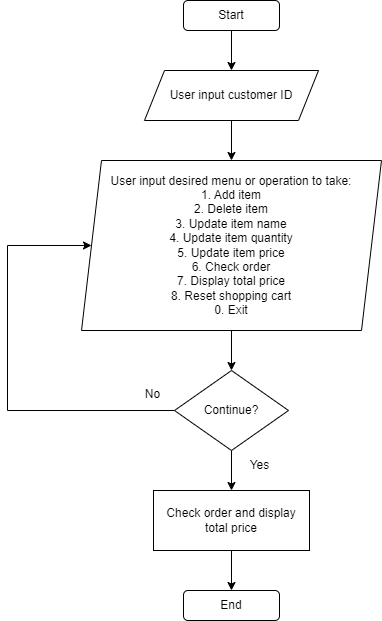

The diagram above was exported from draw.io. Its source (the exported page's mxGraphModel, read from the mxfile embedded in the PNG):
<mxGraphModel dx="1422" dy="697" grid="1" gridSize="10" guides="1" tooltips="1" connect="1" arrows="1" fold="1" page="1" pageScale="1" pageWidth="827" pageHeight="1169" math="0" shadow="0">
  <root>
    <mxCell id="WIyWlLk6GJQsqaUBKTNV-0" />
    <mxCell id="WIyWlLk6GJQsqaUBKTNV-1" parent="WIyWlLk6GJQsqaUBKTNV-0" />
    <mxCell id="HIbjmlllx2qguOj4CPCD-2" value="" style="edgeStyle=orthogonalEdgeStyle;rounded=0;orthogonalLoop=1;jettySize=auto;html=1;" edge="1" parent="WIyWlLk6GJQsqaUBKTNV-1" source="HIbjmlllx2qguOj4CPCD-0" target="HIbjmlllx2qguOj4CPCD-1">
      <mxGeometry relative="1" as="geometry" />
    </mxCell>
    <mxCell id="HIbjmlllx2qguOj4CPCD-0" value="Start" style="rounded=1;whiteSpace=wrap;html=1;" vertex="1" parent="WIyWlLk6GJQsqaUBKTNV-1">
      <mxGeometry x="366" y="110" width="96" height="30" as="geometry" />
    </mxCell>
    <mxCell id="HIbjmlllx2qguOj4CPCD-4" value="" style="edgeStyle=orthogonalEdgeStyle;rounded=0;orthogonalLoop=1;jettySize=auto;html=1;" edge="1" parent="WIyWlLk6GJQsqaUBKTNV-1" source="HIbjmlllx2qguOj4CPCD-1" target="HIbjmlllx2qguOj4CPCD-3">
      <mxGeometry relative="1" as="geometry" />
    </mxCell>
    <mxCell id="HIbjmlllx2qguOj4CPCD-1" value="User input customer ID" style="shape=parallelogram;perimeter=parallelogramPerimeter;whiteSpace=wrap;html=1;fixedSize=1;" vertex="1" parent="WIyWlLk6GJQsqaUBKTNV-1">
      <mxGeometry x="327" y="180" width="174" height="50" as="geometry" />
    </mxCell>
    <mxCell id="HIbjmlllx2qguOj4CPCD-6" value="" style="edgeStyle=orthogonalEdgeStyle;rounded=0;orthogonalLoop=1;jettySize=auto;html=1;" edge="1" parent="WIyWlLk6GJQsqaUBKTNV-1" source="HIbjmlllx2qguOj4CPCD-3" target="HIbjmlllx2qguOj4CPCD-5">
      <mxGeometry relative="1" as="geometry" />
    </mxCell>
    <mxCell id="HIbjmlllx2qguOj4CPCD-3" value="User input desired menu or operation to take:&lt;br&gt;&lt;div&gt;&lt;span&gt;1. Add item&lt;/span&gt;&lt;/div&gt;&lt;div&gt;&lt;span&gt;2. Delete item&lt;/span&gt;&lt;/div&gt;&lt;div&gt;&lt;span&gt;3. Update item name&lt;/span&gt;&lt;/div&gt;&lt;div&gt;&lt;span&gt;4. Update item quantity&lt;/span&gt;&lt;/div&gt;&lt;div&gt;&lt;span&gt;5. Update item price&lt;/span&gt;&lt;/div&gt;&lt;div&gt;&lt;span&gt;6. Check order&lt;/span&gt;&lt;/div&gt;&lt;div&gt;&lt;span&gt;7. Display total price&lt;/span&gt;&lt;/div&gt;&lt;div&gt;&lt;span&gt;8. Reset shopping cart&lt;/span&gt;&lt;/div&gt;&lt;div&gt;&lt;span&gt;0. Exit&lt;/span&gt;&lt;/div&gt;" style="shape=parallelogram;perimeter=parallelogramPerimeter;whiteSpace=wrap;html=1;fixedSize=1;" vertex="1" parent="WIyWlLk6GJQsqaUBKTNV-1">
      <mxGeometry x="264" y="270" width="300" height="170" as="geometry" />
    </mxCell>
    <mxCell id="HIbjmlllx2qguOj4CPCD-7" style="edgeStyle=orthogonalEdgeStyle;rounded=0;orthogonalLoop=1;jettySize=auto;html=1;entryX=0;entryY=0.5;entryDx=0;entryDy=0;" edge="1" parent="WIyWlLk6GJQsqaUBKTNV-1" source="HIbjmlllx2qguOj4CPCD-5" target="HIbjmlllx2qguOj4CPCD-3">
      <mxGeometry relative="1" as="geometry">
        <Array as="points">
          <mxPoint x="190" y="520" />
          <mxPoint x="190" y="355" />
        </Array>
      </mxGeometry>
    </mxCell>
    <mxCell id="HIbjmlllx2qguOj4CPCD-11" value="" style="edgeStyle=orthogonalEdgeStyle;rounded=0;orthogonalLoop=1;jettySize=auto;html=1;" edge="1" parent="WIyWlLk6GJQsqaUBKTNV-1" source="HIbjmlllx2qguOj4CPCD-5" target="HIbjmlllx2qguOj4CPCD-10">
      <mxGeometry relative="1" as="geometry" />
    </mxCell>
    <mxCell id="HIbjmlllx2qguOj4CPCD-5" value="Continue?" style="rhombus;whiteSpace=wrap;html=1;" vertex="1" parent="WIyWlLk6GJQsqaUBKTNV-1">
      <mxGeometry x="357" y="480" width="114" height="80" as="geometry" />
    </mxCell>
    <mxCell id="HIbjmlllx2qguOj4CPCD-8" value="No" style="text;html=1;align=center;verticalAlign=middle;resizable=0;points=[];autosize=1;strokeColor=none;fillColor=none;" vertex="1" parent="WIyWlLk6GJQsqaUBKTNV-1">
      <mxGeometry x="320" y="494" width="30" height="20" as="geometry" />
    </mxCell>
    <mxCell id="HIbjmlllx2qguOj4CPCD-13" value="" style="edgeStyle=orthogonalEdgeStyle;rounded=0;orthogonalLoop=1;jettySize=auto;html=1;" edge="1" parent="WIyWlLk6GJQsqaUBKTNV-1" source="HIbjmlllx2qguOj4CPCD-10" target="HIbjmlllx2qguOj4CPCD-12">
      <mxGeometry relative="1" as="geometry" />
    </mxCell>
    <mxCell id="HIbjmlllx2qguOj4CPCD-10" value="Check order and display total price" style="rounded=0;whiteSpace=wrap;html=1;" vertex="1" parent="WIyWlLk6GJQsqaUBKTNV-1">
      <mxGeometry x="336" y="600" width="156" height="60" as="geometry" />
    </mxCell>
    <mxCell id="HIbjmlllx2qguOj4CPCD-12" value="End" style="rounded=1;whiteSpace=wrap;html=1;" vertex="1" parent="WIyWlLk6GJQsqaUBKTNV-1">
      <mxGeometry x="366" y="700" width="96" height="30" as="geometry" />
    </mxCell>
    <mxCell id="HIbjmlllx2qguOj4CPCD-14" value="Yes" style="text;html=1;align=center;verticalAlign=middle;resizable=0;points=[];autosize=1;strokeColor=none;fillColor=none;" vertex="1" parent="WIyWlLk6GJQsqaUBKTNV-1">
      <mxGeometry x="422" y="565" width="40" height="20" as="geometry" />
    </mxCell>
  </root>
</mxGraphModel>